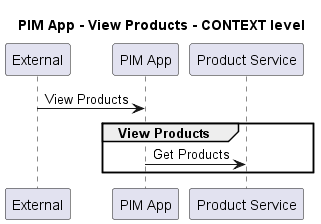

The diagram above was rendered by PlantUML. Its source (embedded in the PNG):
@startuml
!pragma layout smetana

title PIM App - View Products - CONTEXT level

participant "External" as C4InterFlow.SoftwareSystems.ExternalSystem
participant "PIM App" as ECommercePlatform.SoftwareSystems.PIMApp
participant "Product Service" as ECommercePlatform.SoftwareSystems.ProductService

C4InterFlow.SoftwareSystems.ExternalSystem -> ECommercePlatform.SoftwareSystems.PIMApp : View Products
group View Products
ECommercePlatform.SoftwareSystems.PIMApp -> ECommercePlatform.SoftwareSystems.ProductService : Get Products
end


@enduml